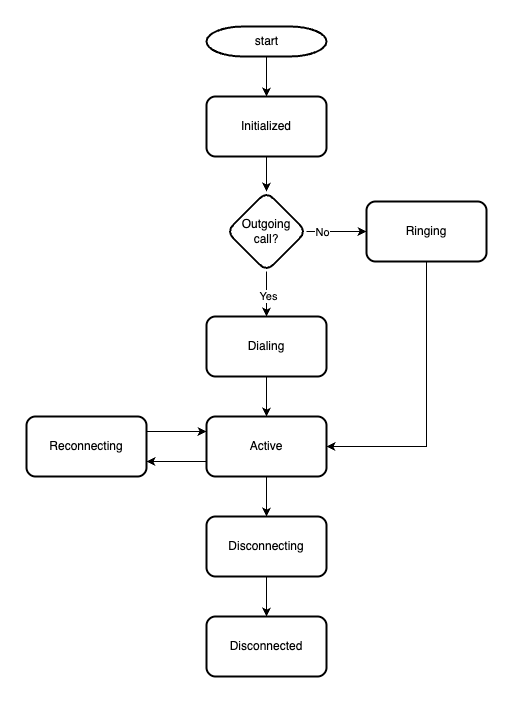

The diagram above was exported from draw.io. Its source (the exported page's mxGraphModel, read from the mxfile embedded in the PNG):
<mxGraphModel dx="138" dy="-43" grid="1" gridSize="10" guides="1" tooltips="1" connect="1" arrows="1" fold="1" page="1" pageScale="1" pageWidth="1169" pageHeight="827" background="none" math="0" shadow="0">
  <root>
    <mxCell id="0" />
    <mxCell id="1" parent="0" />
    <mxCell id="oPw5be1RQiHXiVm_z3BF-164" value="" style="edgeStyle=orthogonalEdgeStyle;rounded=0;orthogonalLoop=1;jettySize=auto;html=1;" edge="1" parent="1" source="oPw5be1RQiHXiVm_z3BF-153" target="oPw5be1RQiHXiVm_z3BF-163">
      <mxGeometry relative="1" as="geometry" />
    </mxCell>
    <mxCell id="oPw5be1RQiHXiVm_z3BF-153" value="start" style="shape=mxgraph.flowchart.terminator;strokeWidth=2;gradientColor=none;gradientDirection=north;fontStyle=0;html=1;" vertex="1" parent="1">
      <mxGeometry x="1760" y="880" width="120" height="30" as="geometry" />
    </mxCell>
    <mxCell id="oPw5be1RQiHXiVm_z3BF-168" value="" style="edgeStyle=orthogonalEdgeStyle;rounded=0;orthogonalLoop=1;jettySize=auto;html=1;" edge="1" parent="1" source="oPw5be1RQiHXiVm_z3BF-163" target="oPw5be1RQiHXiVm_z3BF-167">
      <mxGeometry relative="1" as="geometry" />
    </mxCell>
    <mxCell id="oPw5be1RQiHXiVm_z3BF-163" value="Initialized" style="rounded=1;whiteSpace=wrap;html=1;strokeWidth=2;gradientColor=none;gradientDirection=north;fontStyle=0;" vertex="1" parent="1">
      <mxGeometry x="1760" y="950" width="120" height="60" as="geometry" />
    </mxCell>
    <mxCell id="oPw5be1RQiHXiVm_z3BF-170" value="" style="edgeStyle=orthogonalEdgeStyle;rounded=0;orthogonalLoop=1;jettySize=auto;html=1;" edge="1" parent="1" source="oPw5be1RQiHXiVm_z3BF-167" target="oPw5be1RQiHXiVm_z3BF-169">
      <mxGeometry relative="1" as="geometry" />
    </mxCell>
    <mxCell id="oPw5be1RQiHXiVm_z3BF-174" value="Yes" style="edgeLabel;html=1;align=center;verticalAlign=middle;resizable=0;points=[];" vertex="1" connectable="0" parent="oPw5be1RQiHXiVm_z3BF-170">
      <mxGeometry x="0.0688" y="1" relative="1" as="geometry">
        <mxPoint as="offset" />
      </mxGeometry>
    </mxCell>
    <mxCell id="oPw5be1RQiHXiVm_z3BF-172" value="" style="edgeStyle=orthogonalEdgeStyle;rounded=0;orthogonalLoop=1;jettySize=auto;html=1;" edge="1" parent="1" source="oPw5be1RQiHXiVm_z3BF-167" target="oPw5be1RQiHXiVm_z3BF-171">
      <mxGeometry relative="1" as="geometry" />
    </mxCell>
    <mxCell id="oPw5be1RQiHXiVm_z3BF-173" value="No" style="edgeLabel;html=1;align=center;verticalAlign=middle;resizable=0;points=[];" vertex="1" connectable="0" parent="oPw5be1RQiHXiVm_z3BF-172">
      <mxGeometry x="-0.4619" relative="1" as="geometry">
        <mxPoint as="offset" />
      </mxGeometry>
    </mxCell>
    <mxCell id="oPw5be1RQiHXiVm_z3BF-167" value="Outgoing &lt;br&gt;call?" style="rhombus;whiteSpace=wrap;html=1;rounded=1;strokeWidth=2;gradientColor=none;gradientDirection=north;fontStyle=0;" vertex="1" parent="1">
      <mxGeometry x="1780" y="1045" width="80" height="80" as="geometry" />
    </mxCell>
    <mxCell id="oPw5be1RQiHXiVm_z3BF-176" value="" style="edgeStyle=orthogonalEdgeStyle;rounded=0;orthogonalLoop=1;jettySize=auto;html=1;" edge="1" parent="1" source="oPw5be1RQiHXiVm_z3BF-169" target="oPw5be1RQiHXiVm_z3BF-175">
      <mxGeometry relative="1" as="geometry" />
    </mxCell>
    <mxCell id="oPw5be1RQiHXiVm_z3BF-169" value="Dialing" style="whiteSpace=wrap;html=1;rounded=1;strokeWidth=2;gradientColor=none;gradientDirection=north;fontStyle=0;" vertex="1" parent="1">
      <mxGeometry x="1760" y="1170" width="120" height="60" as="geometry" />
    </mxCell>
    <mxCell id="oPw5be1RQiHXiVm_z3BF-177" style="edgeStyle=orthogonalEdgeStyle;rounded=0;orthogonalLoop=1;jettySize=auto;html=1;entryX=1;entryY=0.5;entryDx=0;entryDy=0;exitX=0.5;exitY=1;exitDx=0;exitDy=0;" edge="1" parent="1" source="oPw5be1RQiHXiVm_z3BF-171" target="oPw5be1RQiHXiVm_z3BF-175">
      <mxGeometry relative="1" as="geometry" />
    </mxCell>
    <mxCell id="oPw5be1RQiHXiVm_z3BF-171" value="Ringing" style="whiteSpace=wrap;html=1;rounded=1;strokeWidth=2;gradientColor=none;gradientDirection=north;fontStyle=0;" vertex="1" parent="1">
      <mxGeometry x="1920" y="1055" width="120" height="60" as="geometry" />
    </mxCell>
    <mxCell id="oPw5be1RQiHXiVm_z3BF-180" value="" style="edgeStyle=orthogonalEdgeStyle;rounded=0;orthogonalLoop=1;jettySize=auto;html=1;entryX=1;entryY=0.75;entryDx=0;entryDy=0;exitX=0;exitY=0.75;exitDx=0;exitDy=0;" edge="1" parent="1" source="oPw5be1RQiHXiVm_z3BF-175" target="oPw5be1RQiHXiVm_z3BF-179">
      <mxGeometry relative="1" as="geometry" />
    </mxCell>
    <mxCell id="oPw5be1RQiHXiVm_z3BF-183" value="" style="edgeStyle=orthogonalEdgeStyle;rounded=0;orthogonalLoop=1;jettySize=auto;html=1;" edge="1" parent="1" source="oPw5be1RQiHXiVm_z3BF-175" target="oPw5be1RQiHXiVm_z3BF-182">
      <mxGeometry relative="1" as="geometry" />
    </mxCell>
    <mxCell id="oPw5be1RQiHXiVm_z3BF-175" value="Active" style="whiteSpace=wrap;html=1;rounded=1;strokeWidth=2;gradientColor=none;gradientDirection=north;fontStyle=0;" vertex="1" parent="1">
      <mxGeometry x="1760" y="1270" width="120" height="60" as="geometry" />
    </mxCell>
    <mxCell id="oPw5be1RQiHXiVm_z3BF-181" style="edgeStyle=orthogonalEdgeStyle;rounded=0;orthogonalLoop=1;jettySize=auto;html=1;entryX=0;entryY=0.25;entryDx=0;entryDy=0;exitX=1;exitY=0.25;exitDx=0;exitDy=0;" edge="1" parent="1" source="oPw5be1RQiHXiVm_z3BF-179" target="oPw5be1RQiHXiVm_z3BF-175">
      <mxGeometry relative="1" as="geometry" />
    </mxCell>
    <mxCell id="oPw5be1RQiHXiVm_z3BF-179" value="Reconnecting" style="rounded=1;whiteSpace=wrap;html=1;strokeWidth=2;gradientColor=none;gradientDirection=north;fontStyle=0;" vertex="1" parent="1">
      <mxGeometry x="1580" y="1270" width="120" height="60" as="geometry" />
    </mxCell>
    <mxCell id="oPw5be1RQiHXiVm_z3BF-185" value="" style="edgeStyle=orthogonalEdgeStyle;rounded=0;orthogonalLoop=1;jettySize=auto;html=1;" edge="1" parent="1" source="oPw5be1RQiHXiVm_z3BF-182" target="oPw5be1RQiHXiVm_z3BF-184">
      <mxGeometry relative="1" as="geometry" />
    </mxCell>
    <mxCell id="oPw5be1RQiHXiVm_z3BF-182" value="Disconnecting" style="whiteSpace=wrap;html=1;rounded=1;strokeWidth=2;gradientColor=none;gradientDirection=north;fontStyle=0;" vertex="1" parent="1">
      <mxGeometry x="1760" y="1370" width="120" height="60" as="geometry" />
    </mxCell>
    <mxCell id="oPw5be1RQiHXiVm_z3BF-184" value="Disconnected" style="whiteSpace=wrap;html=1;rounded=1;strokeWidth=2;gradientColor=none;gradientDirection=north;fontStyle=0;" vertex="1" parent="1">
      <mxGeometry x="1760" y="1470" width="120" height="60" as="geometry" />
    </mxCell>
  </root>
</mxGraphModel>